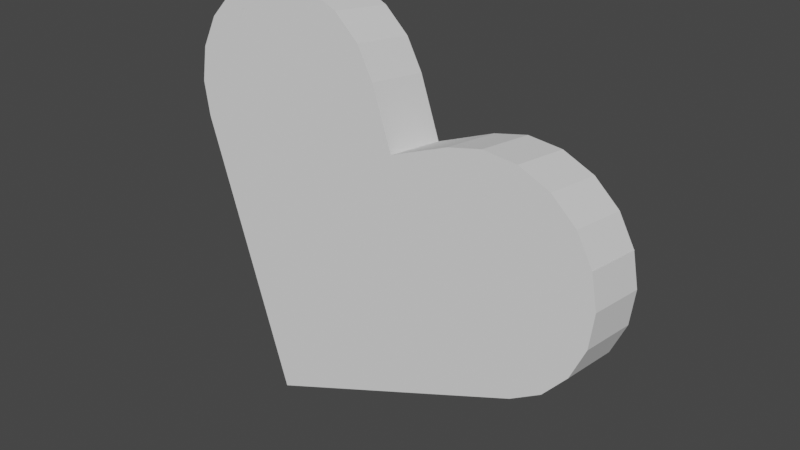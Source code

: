 # Source: kalp_kek.blend  (saved by Blender 3.6.11; exported with 4.5.12 LTS)
import bpy
from mathutils import Matrix  # noqa: F401  (used for matrix-valued properties, if any)

bpy.ops.wm.read_factory_settings(use_empty=True)
scene = bpy.context.scene
scene.name = 'Scene'

# ---- collections
col_collection = bpy.data.collections.new('Collection'); scene.collection.children.link(col_collection)

# ---- world
world_world = bpy.data.worlds.new('World'); scene.world = world_world
world_world.use_nodes = True; world_world.node_tree.nodes.clear()
_N = world_world.node_tree.nodes; _L = world_world.node_tree.links
n0 = _N.new('ShaderNodeOutputWorld'); n0.name = 'World Output'; n0.location = (300, 300)
n1 = _N.new('ShaderNodeBackground'); n1.name = 'Background'; n1.location = (10, 300)
n1.inputs[0].default_value = (0.05088, 0.05088, 0.05088, 1.0)
_L.new(n1.outputs[0], n0.inputs[0])
n0.is_active_output = True
world_world.color = (0.05088, 0.05088, 0.05088)
world_world.use_sun_shadow = False
world_world.sun_shadow_jitter_overblur = 0.0

# ---- meshes
me_cube_001 = bpy.data.meshes.new('Cube.001')
me_cube_001.from_pydata([(-0.4329, -0.1911, 0.9058), (-0.6255, -0.1812, 1.076), (0.4642, 0.1725, -1.335), (-0.8615, -0.1756, 1.18), (-1.061, 0.1337, -1.925), (-1.118, -0.1746, 1.205), (1.366, 0.2482, -0.1062), (0.9002, 0.1836, -1.166), (1.421, 0.2333, -0.3566), (1.396, 0.218, -0.6115), (1.293, 0.2037, -0.846), (1.122, 0.1918, -1.037), (0.3021, 0.2735, 0.3527), (1.369, 0.2478, -0.114), (0.5536, 0.2773, 0.407), (0.81, 0.2763, 0.3813), (1.046, 0.2706, 0.278), (1.239, 0.2608, 0.1074), (-0.3025, -0.2041, 0.6844), (-1.369, -0.1784, 1.151), (-1.584, -0.1864, 1.025), (-1.755, -0.1983, 0.834), (-1.858, -0.2126, 0.5994), (-1.883, -0.2279, 0.3445), (-1.362, -0.1782, 1.154), (-1.827, -0.2429, 0.09409), (-1.656, -0.2686, -0.3402), (-0.1315, -0.2298, 0.2501), (1.241, -0.2314, 0.1736), (1.048, -0.2216, 0.3443), (0.8124, -0.2159, 0.4475), (0.556, -0.2149, 0.4732), (-0.1339, 0.2624, 0.1839), (-1.659, 0.2236, -0.4065), (-1.83, 0.2493, 0.02786), (-1.364, 0.314, 1.088), (-1.885, 0.2643, 0.2783), (-1.86, 0.2796, 0.5332), (-1.757, 0.2939, 0.7677), (-1.586, 0.3058, 0.9589), (1.371, -0.2444, -0.04776), (0.3045, -0.2187, 0.4189), (1.125, -0.3004, -0.971), (1.296, -0.2885, -0.7798), (1.399, -0.2742, -0.5453), (0.4666, -0.3197, -1.269), (1.424, -0.2589, -0.2904), (0.9026, -0.3086, -1.1), (1.368, -0.2439, -0.03994), (-1.058, -0.3585, -1.859), (-1.372, 0.3138, 1.085), (-0.3049, 0.2881, 0.6182), (-1.12, 0.3176, 1.139), (-0.8639, 0.3166, 1.113), (-0.6279, 0.311, 1.01), (-0.4353, 0.3011, 0.8396)], [], [(41, 27, 45), (2, 4, 33), (22, 23, 25), (38, 21, 20, 39), (47, 42, 41), (45, 26, 49), (4, 49, 26, 33), (20, 21, 22), (40, 30, 31), (48, 40, 41), (37, 22, 21, 38), (11, 42, 47, 7), (6, 12, 13), (6, 48, 46, 8), (50, 34, 35), (53, 3, 1, 54), (40, 28, 30), (43, 44, 41), (19, 24, 25), (50, 19, 5, 52), (34, 25, 23, 36), (44, 46, 41), (15, 30, 29, 16), (32, 27, 41, 12), (42, 43, 41), (2, 33, 32), (54, 1, 0, 55), (33, 26, 25, 34), (10, 43, 42, 11), (16, 29, 28, 17), (7, 47, 45, 2), (8, 46, 44, 9), (51, 18, 27, 32), (52, 5, 3, 53), (39, 20, 24, 35), (14, 31, 30, 15), (46, 48, 41), (9, 44, 43, 10), (5, 19, 25), (24, 22, 25), (45, 27, 26), (35, 24, 19, 50), (12, 2, 32), (2, 12, 7), (7, 12, 11), (11, 12, 10), (10, 12, 9), (9, 12, 8), (8, 12, 6), (13, 15, 17), (17, 15, 16), (13, 14, 15), (13, 12, 14), (13, 40, 48, 6), (34, 32, 33), (32, 34, 51), (51, 34, 55), (55, 34, 54), (54, 34, 53), (53, 34, 52), (52, 34, 50), (35, 37, 39), (39, 37, 38), (35, 34, 37), (37, 34, 36), (36, 23, 22, 37), (40, 31, 41), (17, 28, 40, 13), (45, 47, 41), (2, 45, 49, 4), (55, 0, 18, 51), (28, 29, 30), (1, 3, 25), (24, 20, 22), (0, 1, 25), (18, 0, 25), (3, 5, 25), (25, 26, 27), (27, 18, 25), (12, 41, 31, 14)])
_uv = me_cube_001.uv_layers.new(name='UVMap')
_uv.uv.foreach_set('vector', [0.625, 0.75, 0.625, 0.75, 0.375, 0.75, 0.375, 0.75, 0.375, 0.5, 0.625, 0.5, 0.625, 0.508, 0.625, 0.502, 0.625, 0.5, 0.625, 0.5518, 0.625, 0.5518, 0.625, 0.5868, 0.625, 0.5868, 0.375, 0.75, 0.377, 0.75, 0.625, 0.75, 0.375, 0.75, 0.625, 0.5, 0.375, 0.5, 0.375, 0.5, 0.375, 0.5, 0.625, 0.5, 0.625, 0.5, 0.625, 0.5868, 0.625, 0.5518, 0.625, 0.508, 0.4994, 0.75, 0.617, 0.75, 0.623, 0.75, 0.5006, 0.75, 0.4994, 0.75, 0.625, 0.75, 0.625, 0.508, 0.625, 0.508, 0.625, 0.5518, 0.625, 0.5518, 0.377, 0.75, 0.377, 0.75, 0.375, 0.75, 0.375, 0.75, 0.5006, 0.75, 0.625, 0.75, 0.4994, 0.75, 0.5006, 0.75, 0.5006, 0.75, 0.4618, 0.75, 0.4618, 0.75, 0.625, 0.6244, 0.625, 0.5, 0.625, 0.6256, 0.625, 0.6982, 0.625, 0.6982, 0.625, 0.742, 0.625, 0.742, 0.4994, 0.75, 0.5382, 0.75, 0.617, 0.75, 0.383, 0.75, 0.4268, 0.75, 0.625, 0.75, 0.625, 0.6244, 0.625, 0.6256, 0.625, 0.5, 0.625, 0.6244, 0.625, 0.6244, 0.625, 0.6632, 0.625, 0.6632, 0.625, 0.5, 0.625, 0.5, 0.625, 0.502, 0.625, 0.502, 0.4268, 0.75, 0.4618, 0.75, 0.625, 0.75, 0.617, 0.75, 0.617, 0.75, 0.5732, 0.75, 0.5732, 0.75, 0.625, 0.75, 0.625, 0.75, 0.625, 0.75, 0.625, 0.75, 0.377, 0.75, 0.383, 0.75, 0.625, 0.75, 0.375, 0.75, 0.625, 0.5, 0.625, 0.75, 0.625, 0.742, 0.625, 0.742, 0.625, 0.748, 0.625, 0.748, 0.625, 0.5, 0.625, 0.5, 0.625, 0.5, 0.625, 0.5, 0.383, 0.75, 0.383, 0.75, 0.377, 0.75, 0.377, 0.75, 0.5732, 0.75, 0.5732, 0.75, 0.5382, 0.75, 0.5382, 0.75, 0.375, 0.75, 0.375, 0.75, 0.375, 0.75, 0.375, 0.75, 0.4618, 0.75, 0.4618, 0.75, 0.4268, 0.75, 0.4268, 0.75, 0.625, 0.75, 0.625, 0.75, 0.625, 0.75, 0.625, 0.75, 0.625, 0.6632, 0.625, 0.6632, 0.625, 0.6982, 0.625, 0.6982, 0.625, 0.5868, 0.625, 0.5868, 0.625, 0.6256, 0.625, 0.6256, 0.623, 0.75, 0.623, 0.75, 0.617, 0.75, 0.617, 0.75, 0.4618, 0.75, 0.5006, 0.75, 0.625, 0.75, 0.4268, 0.75, 0.4268, 0.75, 0.383, 0.75, 0.383, 0.75, 0.625, 0.6632, 0.625, 0.6244, 0.625, 0.5, 0.625, 0.6256, 0.625, 0.508, 0.625, 0.5, 0.375, 0.75, 0.625, 0.75, 0.625, 0.5, 0.625, 0.6256, 0.625, 0.6256, 0.625, 0.6244, 0.625, 0.6244, 0.625, 0.75, 0.375, 0.75, 0.625, 0.75, 0.375, 0.75, 0.625, 0.75, 0.375, 0.75, 0.375, 0.75, 0.625, 0.75, 0.377, 0.75, 0.377, 0.75, 0.625, 0.75, 0.383, 0.75, 0.383, 0.75, 0.625, 0.75, 0.4268, 0.75, 0.4268, 0.75, 0.625, 0.75, 0.4618, 0.75, 0.4618, 0.75, 0.625, 0.75, 0.5006, 0.75, 0.4994, 0.75, 0.617, 0.75, 0.5382, 0.75, 0.5382, 0.75, 0.617, 0.75, 0.5732, 0.75, 0.4994, 0.75, 0.623, 0.75, 0.617, 0.75, 0.4994, 0.75, 0.625, 0.75, 0.623, 0.75, 0.4994, 0.75, 0.4994, 0.75, 0.5006, 0.75, 0.5006, 0.75, 0.625, 0.5, 0.625, 0.75, 0.625, 0.5, 0.625, 0.75, 0.625, 0.5, 0.625, 0.75, 0.625, 0.75, 0.625, 0.5, 0.625, 0.748, 0.625, 0.748, 0.625, 0.5, 0.625, 0.742, 0.625, 0.742, 0.625, 0.5, 0.625, 0.6982, 0.625, 0.6982, 0.625, 0.5, 0.625, 0.6632, 0.625, 0.6632, 0.625, 0.5, 0.625, 0.6244, 0.625, 0.6256, 0.625, 0.508, 0.625, 0.5868, 0.625, 0.5868, 0.625, 0.508, 0.625, 0.5518, 0.625, 0.6256, 0.625, 0.5, 0.625, 0.508, 0.625, 0.508, 0.625, 0.5, 0.625, 0.502, 0.625, 0.502, 0.625, 0.502, 0.625, 0.508, 0.625, 0.508, 0.4994, 0.75, 0.623, 0.75, 0.625, 0.75, 0.5382, 0.75, 0.5382, 0.75, 0.4994, 0.75, 0.4994, 0.75, 0.375, 0.75, 0.375, 0.75, 0.625, 0.75, 0.375, 0.75, 0.375, 0.75, 0.375, 0.5, 0.375, 0.5, 0.625, 0.748, 0.625, 0.748, 0.625, 0.75, 0.625, 0.75, 0.5382, 0.75, 0.5732, 0.75, 0.617, 0.75, 0.625, 0.742, 0.625, 0.6982, 0.625, 0.5, 0.625, 0.6256, 0.625, 0.5868, 0.625, 0.508, 0.625, 0.748, 0.625, 0.742, 0.625, 0.5, 0.625, 0.75, 0.625, 0.748, 0.625, 0.5, 0.625, 0.6982, 0.625, 0.6632, 0.625, 0.5, 0.625, 0.5, 0.625, 0.5, 0.625, 0.75, 0.625, 0.75, 0.625, 0.75, 0.625, 0.5, 0.625, 0.75, 0.625, 0.75, 0.623, 0.75, 0.623, 0.75])
me_cube_001.update()

# ---- objects
ob_cube = bpy.data.objects.new('Cube', me_cube_001)

# ---- transforms, parenting, visibility, modifiers, constraints
ob_cube.location = (0.0, 0.0, 0.0)

# ---- collection membership
col_collection.objects.link(ob_cube)

# ---- scene / render settings (as saved in the file)
scene.frame_start = 1; scene.frame_end = 250; scene.frame_set(1)
scene.render.engine = 'BLENDER_EEVEE_NEXT'
scene.cycles.sampling_pattern = 'TABULATED_SOBOL'
scene.view_settings.view_transform = 'Filmic'
bpy.context.view_layer.update()

# ---- added for rendering (the .blend has no active camera and no usable light): camera, sun
cam_auto = bpy.data.cameras.new('AutoCamera')
cam_auto.lens = 50.0
cam_auto.sensor_width = 36.0
cam_auto.clip_end = 1000.0
ob_auto_camera = bpy.data.objects.new('AutoCamera', cam_auto)
scene.collection.objects.link(ob_auto_camera)
ob_auto_camera.location = (4.03008, -5.13331, 3.04862)
ob_auto_camera.rotation_euler = (1.09748, -7.21219e-08, 0.694738)
scene.camera = ob_auto_camera
light_auto_sun = bpy.data.lights.new('AutoSun', 'SUN')
light_auto_sun.energy = 3.0
light_auto_sun.angle = 0.0523599
ob_auto_sun = bpy.data.objects.new('AutoSun', light_auto_sun)
scene.collection.objects.link(ob_auto_sun)
ob_auto_sun.rotation_euler = (0.872665, 0.174533, 0.523599)
bpy.context.view_layer.update()
